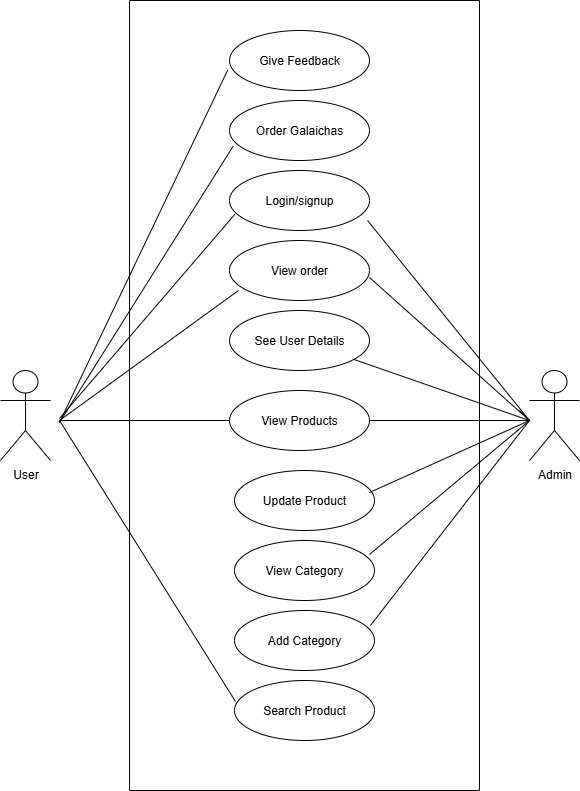

The diagram above was exported from draw.io. Its source (the exported page's mxGraphModel, read from the mxfile embedded in the PNG):
<mxGraphModel dx="818" dy="475" grid="1" gridSize="10" guides="1" tooltips="1" connect="1" arrows="1" fold="1" page="1" pageScale="1" pageWidth="850" pageHeight="1100" math="0" shadow="0">
  <root>
    <mxCell id="0" />
    <mxCell id="1" parent="0" />
    <mxCell id="uvZ8uXCliTgnaE58QYaC-9" value="" style="swimlane;startSize=0;" parent="1" vertex="1">
      <mxGeometry x="220" y="20" width="350" height="790" as="geometry" />
    </mxCell>
    <mxCell id="uvZ8uXCliTgnaE58QYaC-11" value="Give Feedback" style="ellipse;whiteSpace=wrap;html=1;" parent="uvZ8uXCliTgnaE58QYaC-9" vertex="1">
      <mxGeometry x="100" y="30" width="140" height="60" as="geometry" />
    </mxCell>
    <mxCell id="uvZ8uXCliTgnaE58QYaC-15" style="edgeStyle=orthogonalEdgeStyle;rounded=0;orthogonalLoop=1;jettySize=auto;html=1;exitX=0.5;exitY=1;exitDx=0;exitDy=0;" parent="uvZ8uXCliTgnaE58QYaC-9" edge="1">
      <mxGeometry relative="1" as="geometry">
        <mxPoint x="170" y="160" as="sourcePoint" />
        <mxPoint x="170" y="160" as="targetPoint" />
      </mxGeometry>
    </mxCell>
    <mxCell id="uvZ8uXCliTgnaE58QYaC-16" style="edgeStyle=orthogonalEdgeStyle;rounded=0;orthogonalLoop=1;jettySize=auto;html=1;exitX=0.5;exitY=1;exitDx=0;exitDy=0;" parent="uvZ8uXCliTgnaE58QYaC-9" edge="1">
      <mxGeometry relative="1" as="geometry">
        <mxPoint x="170" y="230" as="sourcePoint" />
        <mxPoint x="170" y="230" as="targetPoint" />
      </mxGeometry>
    </mxCell>
    <mxCell id="uvZ8uXCliTgnaE58QYaC-23" value="Order Galaichas" style="ellipse;whiteSpace=wrap;html=1;" parent="uvZ8uXCliTgnaE58QYaC-9" vertex="1">
      <mxGeometry x="100" y="100" width="140" height="60" as="geometry" />
    </mxCell>
    <mxCell id="uvZ8uXCliTgnaE58QYaC-24" value="Login/signup" style="ellipse;whiteSpace=wrap;html=1;" parent="uvZ8uXCliTgnaE58QYaC-9" vertex="1">
      <mxGeometry x="100" y="170" width="140" height="60" as="geometry" />
    </mxCell>
    <mxCell id="uvZ8uXCliTgnaE58QYaC-25" value="View order" style="ellipse;whiteSpace=wrap;html=1;" parent="uvZ8uXCliTgnaE58QYaC-9" vertex="1">
      <mxGeometry x="100" y="240" width="140" height="60" as="geometry" />
    </mxCell>
    <mxCell id="uvZ8uXCliTgnaE58QYaC-26" value="See User Details" style="ellipse;whiteSpace=wrap;html=1;" parent="uvZ8uXCliTgnaE58QYaC-9" vertex="1">
      <mxGeometry x="100" y="310" width="140" height="60" as="geometry" />
    </mxCell>
    <mxCell id="uvZ8uXCliTgnaE58QYaC-27" value="View Products" style="ellipse;whiteSpace=wrap;html=1;" parent="uvZ8uXCliTgnaE58QYaC-9" vertex="1">
      <mxGeometry x="100" y="390" width="140" height="60" as="geometry" />
    </mxCell>
    <mxCell id="uvZ8uXCliTgnaE58QYaC-28" value="Update Product" style="ellipse;whiteSpace=wrap;html=1;" parent="uvZ8uXCliTgnaE58QYaC-9" vertex="1">
      <mxGeometry x="105" y="470" width="140" height="60" as="geometry" />
    </mxCell>
    <mxCell id="uvZ8uXCliTgnaE58QYaC-29" value="View Category" style="ellipse;whiteSpace=wrap;html=1;" parent="uvZ8uXCliTgnaE58QYaC-9" vertex="1">
      <mxGeometry x="105" y="540" width="140" height="60" as="geometry" />
    </mxCell>
    <mxCell id="uvZ8uXCliTgnaE58QYaC-30" value="Add Category" style="ellipse;whiteSpace=wrap;html=1;" parent="uvZ8uXCliTgnaE58QYaC-9" vertex="1">
      <mxGeometry x="105" y="610" width="140" height="60" as="geometry" />
    </mxCell>
    <mxCell id="uvZ8uXCliTgnaE58QYaC-31" value="Search Product" style="ellipse;whiteSpace=wrap;html=1;" parent="uvZ8uXCliTgnaE58QYaC-9" vertex="1">
      <mxGeometry x="105" y="680" width="140" height="60" as="geometry" />
    </mxCell>
    <mxCell id="uvZ8uXCliTgnaE58QYaC-42" value="" style="endArrow=none;html=1;rounded=0;exitX=0.964;exitY=0.367;exitDx=0;exitDy=0;exitPerimeter=0;" parent="uvZ8uXCliTgnaE58QYaC-9" source="uvZ8uXCliTgnaE58QYaC-28" edge="1">
      <mxGeometry relative="1" as="geometry">
        <mxPoint x="250" y="490" as="sourcePoint" />
        <mxPoint x="400" y="420" as="targetPoint" />
      </mxGeometry>
    </mxCell>
    <mxCell id="uvZ8uXCliTgnaE58QYaC-35" value="" style="endArrow=none;html=1;rounded=0;exitX=-0.013;exitY=0.66;exitDx=0;exitDy=0;exitPerimeter=0;entryX=0.028;entryY=0.755;entryDx=0;entryDy=0;entryPerimeter=0;" parent="uvZ8uXCliTgnaE58QYaC-9" source="uvZ8uXCliTgnaE58QYaC-11" target="uvZ8uXCliTgnaE58QYaC-23" edge="1">
      <mxGeometry relative="1" as="geometry">
        <mxPoint x="110" y="90.00000000000001" as="sourcePoint" />
        <mxPoint x="110" y="162.04" as="targetPoint" />
        <Array as="points">
          <mxPoint x="-70" y="422.02" />
        </Array>
      </mxGeometry>
    </mxCell>
    <mxCell id="uvZ8uXCliTgnaE58QYaC-32" value="User" style="shape=umlActor;verticalLabelPosition=bottom;verticalAlign=top;html=1;" parent="1" vertex="1">
      <mxGeometry x="91" y="390" width="50" height="90" as="geometry" />
    </mxCell>
    <mxCell id="uvZ8uXCliTgnaE58QYaC-33" value="Admin" style="shape=umlActor;verticalLabelPosition=bottom;verticalAlign=top;html=1;" parent="1" vertex="1">
      <mxGeometry x="620" y="390" width="50" height="90" as="geometry" />
    </mxCell>
    <mxCell id="uvZ8uXCliTgnaE58QYaC-36" value="" style="endArrow=none;html=1;rounded=0;entryX=0.038;entryY=0.731;entryDx=0;entryDy=0;entryPerimeter=0;" parent="1" target="uvZ8uXCliTgnaE58QYaC-24" edge="1">
      <mxGeometry relative="1" as="geometry">
        <mxPoint x="150" y="438" as="sourcePoint" />
        <mxPoint x="330" y="250" as="targetPoint" />
      </mxGeometry>
    </mxCell>
    <mxCell id="uvZ8uXCliTgnaE58QYaC-37" value="" style="endArrow=none;html=1;rounded=0;entryX=0;entryY=0.5;entryDx=0;entryDy=0;exitX=1;exitY=0.3333333333333333;exitDx=0;exitDy=0;exitPerimeter=0;" parent="1" edge="1">
      <mxGeometry relative="1" as="geometry">
        <mxPoint x="150" y="440" as="sourcePoint" />
        <mxPoint x="329" y="310" as="targetPoint" />
      </mxGeometry>
    </mxCell>
    <mxCell id="uvZ8uXCliTgnaE58QYaC-38" value="" style="endArrow=none;html=1;rounded=0;entryX=0;entryY=0.5;entryDx=0;entryDy=0;" parent="1" target="uvZ8uXCliTgnaE58QYaC-27" edge="1">
      <mxGeometry relative="1" as="geometry">
        <mxPoint x="150" y="440" as="sourcePoint" />
        <mxPoint x="321" y="230" as="targetPoint" />
      </mxGeometry>
    </mxCell>
    <mxCell id="uvZ8uXCliTgnaE58QYaC-39" value="" style="endArrow=none;html=1;rounded=0;entryX=0.007;entryY=0.35;entryDx=0;entryDy=0;entryPerimeter=0;" parent="1" target="uvZ8uXCliTgnaE58QYaC-31" edge="1">
      <mxGeometry relative="1" as="geometry">
        <mxPoint x="150" y="440" as="sourcePoint" />
        <mxPoint x="430" y="470" as="targetPoint" />
      </mxGeometry>
    </mxCell>
    <mxCell id="uvZ8uXCliTgnaE58QYaC-40" value="" style="endArrow=none;html=1;rounded=0;exitX=0.971;exitY=0.25;exitDx=0;exitDy=0;exitPerimeter=0;" parent="1" source="uvZ8uXCliTgnaE58QYaC-30" edge="1">
      <mxGeometry relative="1" as="geometry">
        <mxPoint x="450" y="668" as="sourcePoint" />
        <mxPoint x="620" y="440" as="targetPoint" />
      </mxGeometry>
    </mxCell>
    <mxCell id="uvZ8uXCliTgnaE58QYaC-43" value="" style="endArrow=none;html=1;rounded=0;" parent="1" source="uvZ8uXCliTgnaE58QYaC-27" edge="1">
      <mxGeometry relative="1" as="geometry">
        <mxPoint x="460" y="410" as="sourcePoint" />
        <mxPoint x="620" y="440" as="targetPoint" />
      </mxGeometry>
    </mxCell>
    <mxCell id="uvZ8uXCliTgnaE58QYaC-44" value="" style="endArrow=none;html=1;rounded=0;" parent="1" source="uvZ8uXCliTgnaE58QYaC-26" edge="1">
      <mxGeometry relative="1" as="geometry">
        <mxPoint x="560" y="462" as="sourcePoint" />
        <mxPoint x="610" y="430" as="targetPoint" />
        <Array as="points">
          <mxPoint x="620" y="440" />
        </Array>
      </mxGeometry>
    </mxCell>
    <mxCell id="uvZ8uXCliTgnaE58QYaC-45" value="" style="endArrow=none;html=1;rounded=0;exitX=1;exitY=0.617;exitDx=0;exitDy=0;exitPerimeter=0;" parent="1" source="uvZ8uXCliTgnaE58QYaC-25" edge="1">
      <mxGeometry relative="1" as="geometry">
        <mxPoint x="490" y="452" as="sourcePoint" />
        <mxPoint x="620" y="440" as="targetPoint" />
      </mxGeometry>
    </mxCell>
    <mxCell id="uvZ8uXCliTgnaE58QYaC-41" value="" style="endArrow=none;html=1;rounded=0;exitX=0.971;exitY=0.4;exitDx=0;exitDy=0;exitPerimeter=0;" parent="1" edge="1">
      <mxGeometry relative="1" as="geometry">
        <mxPoint x="460.00000000000006" y="574" as="sourcePoint" />
        <mxPoint x="620" y="440" as="targetPoint" />
      </mxGeometry>
    </mxCell>
    <mxCell id="uvZ8uXCliTgnaE58QYaC-46" value="" style="endArrow=none;html=1;rounded=0;exitX=0.986;exitY=0.633;exitDx=0;exitDy=0;exitPerimeter=0;" parent="1" edge="1">
      <mxGeometry relative="1" as="geometry">
        <mxPoint x="458.03999999999996" y="240.00000000000003" as="sourcePoint" />
        <mxPoint x="620" y="440" as="targetPoint" />
      </mxGeometry>
    </mxCell>
  </root>
</mxGraphModel>